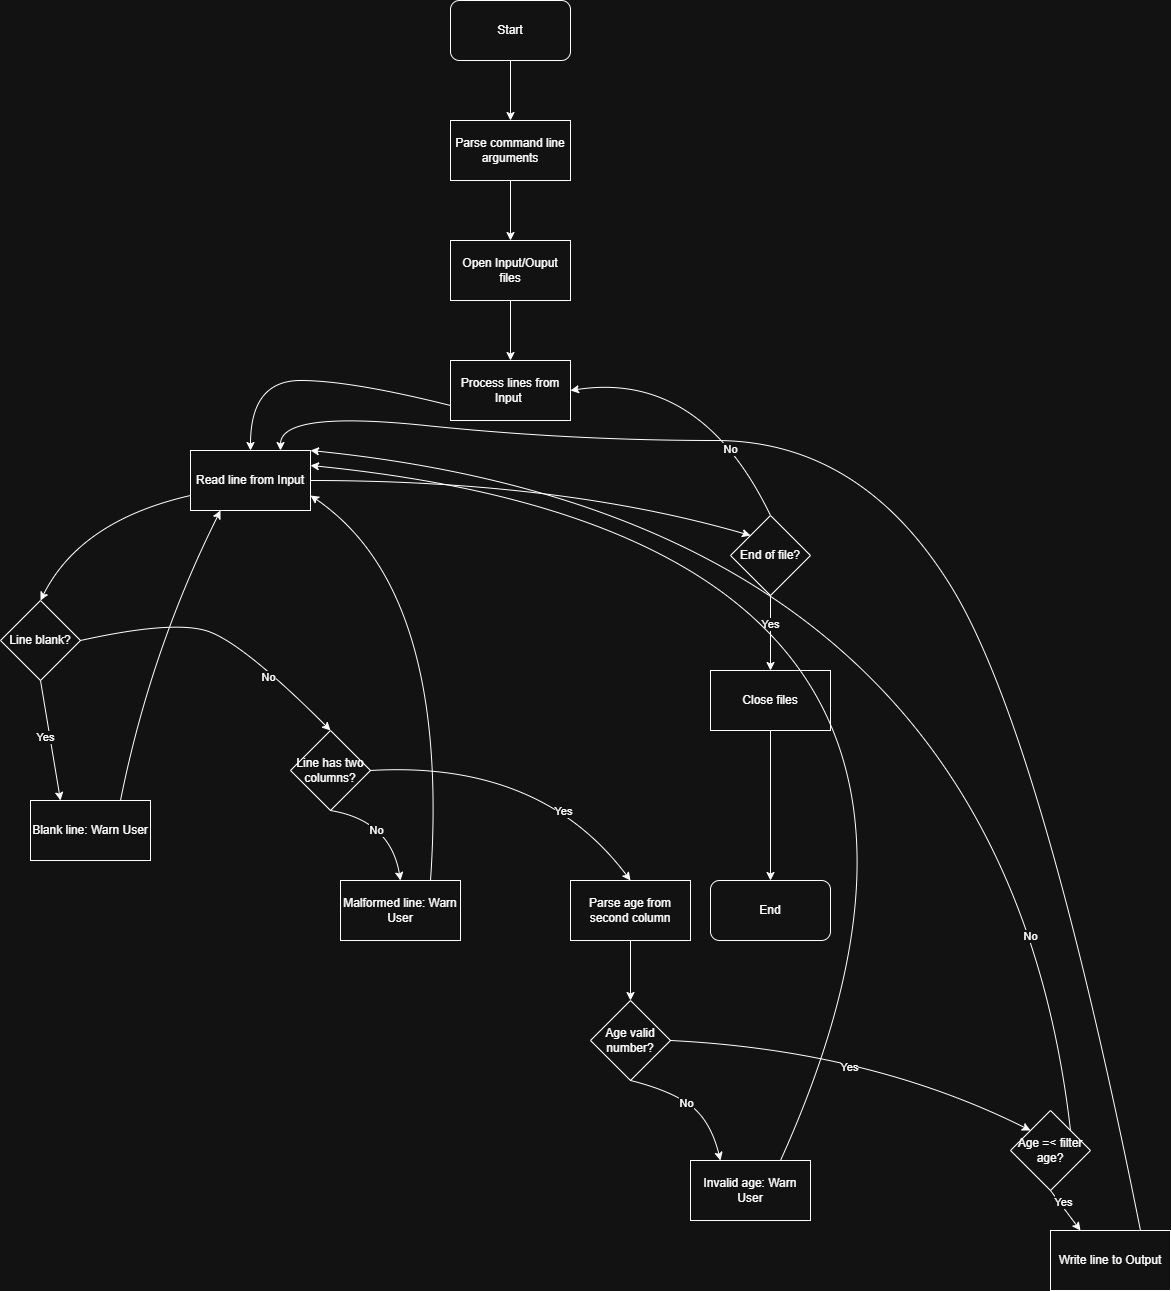

The diagram above was exported from draw.io. Its source (the exported page's mxGraphModel, read from the mxfile embedded in the PNG):
<mxGraphModel dx="1869" dy="527" grid="1" gridSize="10" guides="1" tooltips="1" connect="1" arrows="1" fold="1" page="1" pageScale="1" pageWidth="827" pageHeight="1169" math="0" shadow="0">
  <root>
    <mxCell id="0" />
    <mxCell id="1" parent="0" />
    <mxCell id="cB_PZ8uyeHuq4Ltg0FPx-4" style="edgeStyle=orthogonalEdgeStyle;rounded=0;orthogonalLoop=1;jettySize=auto;html=1;" parent="1" source="cB_PZ8uyeHuq4Ltg0FPx-2" target="cB_PZ8uyeHuq4Ltg0FPx-3" edge="1">
      <mxGeometry relative="1" as="geometry" />
    </mxCell>
    <mxCell id="cB_PZ8uyeHuq4Ltg0FPx-2" value="Start" style="rounded=1;whiteSpace=wrap;html=1;" parent="1" vertex="1">
      <mxGeometry x="340" y="30" width="120" height="60" as="geometry" />
    </mxCell>
    <mxCell id="cB_PZ8uyeHuq4Ltg0FPx-6" style="edgeStyle=orthogonalEdgeStyle;rounded=0;orthogonalLoop=1;jettySize=auto;html=1;entryX=0.5;entryY=0;entryDx=0;entryDy=0;" parent="1" source="cB_PZ8uyeHuq4Ltg0FPx-3" target="cB_PZ8uyeHuq4Ltg0FPx-5" edge="1">
      <mxGeometry relative="1" as="geometry" />
    </mxCell>
    <mxCell id="cB_PZ8uyeHuq4Ltg0FPx-3" value="Parse command line arguments" style="rounded=0;whiteSpace=wrap;html=1;" parent="1" vertex="1">
      <mxGeometry x="340" y="150" width="120" height="60" as="geometry" />
    </mxCell>
    <mxCell id="cB_PZ8uyeHuq4Ltg0FPx-8" style="edgeStyle=orthogonalEdgeStyle;rounded=0;orthogonalLoop=1;jettySize=auto;html=1;entryX=0.5;entryY=0;entryDx=0;entryDy=0;" parent="1" source="cB_PZ8uyeHuq4Ltg0FPx-5" target="cB_PZ8uyeHuq4Ltg0FPx-7" edge="1">
      <mxGeometry relative="1" as="geometry" />
    </mxCell>
    <mxCell id="cB_PZ8uyeHuq4Ltg0FPx-5" value="Open Input/Ouput files" style="rounded=0;whiteSpace=wrap;html=1;" parent="1" vertex="1">
      <mxGeometry x="340" y="270" width="120" height="60" as="geometry" />
    </mxCell>
    <mxCell id="cB_PZ8uyeHuq4Ltg0FPx-7" value="Process lines from Input&amp;nbsp;" style="rounded=0;whiteSpace=wrap;html=1;" parent="1" vertex="1">
      <mxGeometry x="340" y="390" width="120" height="60" as="geometry" />
    </mxCell>
    <mxCell id="cB_PZ8uyeHuq4Ltg0FPx-9" value="Read line from Input" style="rounded=0;whiteSpace=wrap;html=1;" parent="1" vertex="1">
      <mxGeometry x="80" y="480" width="120" height="60" as="geometry" />
    </mxCell>
    <mxCell id="cB_PZ8uyeHuq4Ltg0FPx-10" value="" style="curved=1;endArrow=classic;html=1;rounded=0;exitX=0;exitY=0.75;exitDx=0;exitDy=0;entryX=0.5;entryY=0;entryDx=0;entryDy=0;" parent="1" source="cB_PZ8uyeHuq4Ltg0FPx-7" target="cB_PZ8uyeHuq4Ltg0FPx-9" edge="1">
      <mxGeometry width="50" height="50" relative="1" as="geometry">
        <mxPoint x="190" y="410" as="sourcePoint" />
        <mxPoint x="240" y="360" as="targetPoint" />
        <Array as="points">
          <mxPoint x="240" y="410" />
          <mxPoint x="140" y="410" />
        </Array>
      </mxGeometry>
    </mxCell>
    <mxCell id="cB_PZ8uyeHuq4Ltg0FPx-11" value="Line blank?" style="rhombus;whiteSpace=wrap;html=1;" parent="1" vertex="1">
      <mxGeometry x="-110" y="630" width="80" height="80" as="geometry" />
    </mxCell>
    <mxCell id="cB_PZ8uyeHuq4Ltg0FPx-12" value="" style="curved=1;endArrow=classic;html=1;rounded=0;exitX=0;exitY=0.75;exitDx=0;exitDy=0;entryX=0.5;entryY=0;entryDx=0;entryDy=0;" parent="1" source="cB_PZ8uyeHuq4Ltg0FPx-9" target="cB_PZ8uyeHuq4Ltg0FPx-11" edge="1">
      <mxGeometry width="50" height="50" relative="1" as="geometry">
        <mxPoint x="80" y="530" as="sourcePoint" />
        <mxPoint x="130" y="480" as="targetPoint" />
        <Array as="points">
          <mxPoint x="-30" y="550" />
        </Array>
      </mxGeometry>
    </mxCell>
    <mxCell id="cB_PZ8uyeHuq4Ltg0FPx-13" value="Blank line: Warn User" style="rounded=0;whiteSpace=wrap;html=1;" parent="1" vertex="1">
      <mxGeometry x="-80" y="830" width="120" height="60" as="geometry" />
    </mxCell>
    <mxCell id="cB_PZ8uyeHuq4Ltg0FPx-14" value="" style="curved=1;endArrow=classic;html=1;rounded=0;exitX=0.5;exitY=1;exitDx=0;exitDy=0;entryX=0.25;entryY=0;entryDx=0;entryDy=0;" parent="1" source="cB_PZ8uyeHuq4Ltg0FPx-11" target="cB_PZ8uyeHuq4Ltg0FPx-13" edge="1">
      <mxGeometry width="50" height="50" relative="1" as="geometry">
        <mxPoint x="80" y="730" as="sourcePoint" />
        <mxPoint x="130" y="680" as="targetPoint" />
        <Array as="points" />
      </mxGeometry>
    </mxCell>
    <mxCell id="cB_PZ8uyeHuq4Ltg0FPx-15" value="Yes" style="edgeLabel;html=1;align=center;verticalAlign=middle;resizable=0;points=[];" parent="cB_PZ8uyeHuq4Ltg0FPx-14" vertex="1" connectable="0">
      <mxGeometry x="-0.06" y="-5" relative="1" as="geometry">
        <mxPoint y="-1" as="offset" />
      </mxGeometry>
    </mxCell>
    <mxCell id="cB_PZ8uyeHuq4Ltg0FPx-16" value="" style="curved=1;endArrow=classic;html=1;rounded=0;exitX=0.75;exitY=0;exitDx=0;exitDy=0;entryX=0.25;entryY=1;entryDx=0;entryDy=0;" parent="1" source="cB_PZ8uyeHuq4Ltg0FPx-13" target="cB_PZ8uyeHuq4Ltg0FPx-9" edge="1">
      <mxGeometry width="50" height="50" relative="1" as="geometry">
        <mxPoint x="130" y="730" as="sourcePoint" />
        <mxPoint x="180" y="680" as="targetPoint" />
        <Array as="points">
          <mxPoint x="40" y="680" />
        </Array>
      </mxGeometry>
    </mxCell>
    <mxCell id="cB_PZ8uyeHuq4Ltg0FPx-17" value="Line has two columns?" style="rhombus;whiteSpace=wrap;html=1;" parent="1" vertex="1">
      <mxGeometry x="180" y="760" width="80" height="80" as="geometry" />
    </mxCell>
    <mxCell id="cB_PZ8uyeHuq4Ltg0FPx-18" value="" style="curved=1;endArrow=classic;html=1;rounded=0;exitX=1;exitY=0.5;exitDx=0;exitDy=0;entryX=0.5;entryY=0;entryDx=0;entryDy=0;" parent="1" source="cB_PZ8uyeHuq4Ltg0FPx-11" target="cB_PZ8uyeHuq4Ltg0FPx-17" edge="1">
      <mxGeometry width="50" height="50" relative="1" as="geometry">
        <mxPoint x="110" y="1000" as="sourcePoint" />
        <mxPoint x="160" y="950" as="targetPoint" />
        <Array as="points">
          <mxPoint x="60" y="650" />
          <mxPoint x="130" y="670" />
        </Array>
      </mxGeometry>
    </mxCell>
    <mxCell id="cB_PZ8uyeHuq4Ltg0FPx-19" value="No" style="edgeLabel;html=1;align=center;verticalAlign=middle;resizable=0;points=[];" parent="cB_PZ8uyeHuq4Ltg0FPx-18" vertex="1" connectable="0">
      <mxGeometry x="0.4358" y="-6" relative="1" as="geometry">
        <mxPoint as="offset" />
      </mxGeometry>
    </mxCell>
    <mxCell id="cB_PZ8uyeHuq4Ltg0FPx-21" value="Malformed line: Warn User" style="rounded=0;whiteSpace=wrap;html=1;" parent="1" vertex="1">
      <mxGeometry x="230" y="910" width="120" height="60" as="geometry" />
    </mxCell>
    <mxCell id="cB_PZ8uyeHuq4Ltg0FPx-22" value="" style="curved=1;endArrow=classic;html=1;rounded=0;exitX=0.5;exitY=1;exitDx=0;exitDy=0;entryX=0.5;entryY=0;entryDx=0;entryDy=0;" parent="1" source="cB_PZ8uyeHuq4Ltg0FPx-17" target="cB_PZ8uyeHuq4Ltg0FPx-21" edge="1">
      <mxGeometry width="50" height="50" relative="1" as="geometry">
        <mxPoint x="320" y="1000" as="sourcePoint" />
        <mxPoint x="370" y="950" as="targetPoint" />
        <Array as="points">
          <mxPoint x="280" y="850" />
        </Array>
      </mxGeometry>
    </mxCell>
    <mxCell id="cB_PZ8uyeHuq4Ltg0FPx-24" value="No" style="edgeLabel;html=1;align=center;verticalAlign=middle;resizable=0;points=[];" parent="cB_PZ8uyeHuq4Ltg0FPx-22" vertex="1" connectable="0">
      <mxGeometry x="-0.2162" y="-12" relative="1" as="geometry">
        <mxPoint as="offset" />
      </mxGeometry>
    </mxCell>
    <mxCell id="cB_PZ8uyeHuq4Ltg0FPx-25" value="" style="curved=1;endArrow=classic;html=1;rounded=0;exitX=0.75;exitY=0;exitDx=0;exitDy=0;entryX=1;entryY=0.75;entryDx=0;entryDy=0;" parent="1" source="cB_PZ8uyeHuq4Ltg0FPx-21" target="cB_PZ8uyeHuq4Ltg0FPx-9" edge="1">
      <mxGeometry width="50" height="50" relative="1" as="geometry">
        <mxPoint x="320" y="1000" as="sourcePoint" />
        <mxPoint x="370" y="950" as="targetPoint" />
        <Array as="points">
          <mxPoint x="340" y="620" />
        </Array>
      </mxGeometry>
    </mxCell>
    <mxCell id="cB_PZ8uyeHuq4Ltg0FPx-40" style="edgeStyle=orthogonalEdgeStyle;rounded=0;orthogonalLoop=1;jettySize=auto;html=1;entryX=0.5;entryY=0;entryDx=0;entryDy=0;" parent="1" source="cB_PZ8uyeHuq4Ltg0FPx-26" target="cB_PZ8uyeHuq4Ltg0FPx-39" edge="1">
      <mxGeometry relative="1" as="geometry" />
    </mxCell>
    <mxCell id="cB_PZ8uyeHuq4Ltg0FPx-26" value="Parse age from second column" style="rounded=0;whiteSpace=wrap;html=1;" parent="1" vertex="1">
      <mxGeometry x="460" y="910" width="120" height="60" as="geometry" />
    </mxCell>
    <mxCell id="cB_PZ8uyeHuq4Ltg0FPx-27" value="" style="curved=1;endArrow=classic;html=1;rounded=0;exitX=1;exitY=0.5;exitDx=0;exitDy=0;entryX=0.5;entryY=0;entryDx=0;entryDy=0;" parent="1" source="cB_PZ8uyeHuq4Ltg0FPx-17" target="cB_PZ8uyeHuq4Ltg0FPx-26" edge="1">
      <mxGeometry width="50" height="50" relative="1" as="geometry">
        <mxPoint x="390" y="890" as="sourcePoint" />
        <mxPoint x="440" y="840" as="targetPoint" />
        <Array as="points">
          <mxPoint x="430" y="790" />
        </Array>
      </mxGeometry>
    </mxCell>
    <mxCell id="cB_PZ8uyeHuq4Ltg0FPx-28" value="Yes" style="edgeLabel;html=1;align=center;verticalAlign=middle;resizable=0;points=[];" parent="cB_PZ8uyeHuq4Ltg0FPx-27" vertex="1" connectable="0">
      <mxGeometry x="0.403" y="-12" relative="1" as="geometry">
        <mxPoint x="-1" as="offset" />
      </mxGeometry>
    </mxCell>
    <mxCell id="cB_PZ8uyeHuq4Ltg0FPx-37" style="edgeStyle=orthogonalEdgeStyle;rounded=0;orthogonalLoop=1;jettySize=auto;html=1;entryX=0.5;entryY=0;entryDx=0;entryDy=0;" parent="1" source="cB_PZ8uyeHuq4Ltg0FPx-29" target="cB_PZ8uyeHuq4Ltg0FPx-33" edge="1">
      <mxGeometry relative="1" as="geometry" />
    </mxCell>
    <mxCell id="cB_PZ8uyeHuq4Ltg0FPx-38" value="Yes" style="edgeLabel;html=1;align=center;verticalAlign=middle;resizable=0;points=[];" parent="cB_PZ8uyeHuq4Ltg0FPx-37" vertex="1" connectable="0">
      <mxGeometry x="-0.2444" y="-1" relative="1" as="geometry">
        <mxPoint as="offset" />
      </mxGeometry>
    </mxCell>
    <mxCell id="cB_PZ8uyeHuq4Ltg0FPx-29" value="End of file?" style="rhombus;whiteSpace=wrap;html=1;" parent="1" vertex="1">
      <mxGeometry x="620" y="545" width="80" height="80" as="geometry" />
    </mxCell>
    <mxCell id="cB_PZ8uyeHuq4Ltg0FPx-30" value="" style="curved=1;endArrow=classic;html=1;rounded=0;exitX=1;exitY=0.5;exitDx=0;exitDy=0;entryX=0;entryY=0;entryDx=0;entryDy=0;" parent="1" source="cB_PZ8uyeHuq4Ltg0FPx-9" target="cB_PZ8uyeHuq4Ltg0FPx-29" edge="1">
      <mxGeometry width="50" height="50" relative="1" as="geometry">
        <mxPoint x="370" y="670" as="sourcePoint" />
        <mxPoint x="420" y="620" as="targetPoint" />
        <Array as="points">
          <mxPoint x="450" y="510" />
        </Array>
      </mxGeometry>
    </mxCell>
    <mxCell id="cB_PZ8uyeHuq4Ltg0FPx-31" value="" style="curved=1;endArrow=classic;html=1;rounded=0;exitX=0.5;exitY=0;exitDx=0;exitDy=0;entryX=1;entryY=0.5;entryDx=0;entryDy=0;" parent="1" source="cB_PZ8uyeHuq4Ltg0FPx-29" target="cB_PZ8uyeHuq4Ltg0FPx-7" edge="1">
      <mxGeometry width="50" height="50" relative="1" as="geometry">
        <mxPoint x="570" y="670" as="sourcePoint" />
        <mxPoint x="480" y="630" as="targetPoint" />
        <Array as="points">
          <mxPoint x="590" y="400" />
        </Array>
      </mxGeometry>
    </mxCell>
    <mxCell id="cB_PZ8uyeHuq4Ltg0FPx-32" value="No" style="edgeLabel;html=1;align=center;verticalAlign=middle;resizable=0;points=[];" parent="cB_PZ8uyeHuq4Ltg0FPx-31" vertex="1" connectable="0">
      <mxGeometry x="-0.4585" y="8" relative="1" as="geometry">
        <mxPoint x="1" y="1" as="offset" />
      </mxGeometry>
    </mxCell>
    <mxCell id="cB_PZ8uyeHuq4Ltg0FPx-36" style="edgeStyle=orthogonalEdgeStyle;rounded=0;orthogonalLoop=1;jettySize=auto;html=1;entryX=0.5;entryY=0;entryDx=0;entryDy=0;" parent="1" source="cB_PZ8uyeHuq4Ltg0FPx-33" target="cB_PZ8uyeHuq4Ltg0FPx-35" edge="1">
      <mxGeometry relative="1" as="geometry" />
    </mxCell>
    <mxCell id="cB_PZ8uyeHuq4Ltg0FPx-33" value="Close files" style="rounded=0;whiteSpace=wrap;html=1;" parent="1" vertex="1">
      <mxGeometry x="600" y="700" width="120" height="60" as="geometry" />
    </mxCell>
    <mxCell id="cB_PZ8uyeHuq4Ltg0FPx-35" value="End" style="rounded=1;whiteSpace=wrap;html=1;" parent="1" vertex="1">
      <mxGeometry x="600" y="910" width="120" height="60" as="geometry" />
    </mxCell>
    <mxCell id="cB_PZ8uyeHuq4Ltg0FPx-39" value="Age valid number?" style="rhombus;whiteSpace=wrap;html=1;" parent="1" vertex="1">
      <mxGeometry x="480" y="1030" width="80" height="80" as="geometry" />
    </mxCell>
    <mxCell id="cB_PZ8uyeHuq4Ltg0FPx-41" value="Invalid age: Warn User" style="rounded=0;whiteSpace=wrap;html=1;" parent="1" vertex="1">
      <mxGeometry x="580" y="1190" width="120" height="60" as="geometry" />
    </mxCell>
    <mxCell id="cB_PZ8uyeHuq4Ltg0FPx-42" value="" style="curved=1;endArrow=classic;html=1;rounded=0;exitX=0.5;exitY=1;exitDx=0;exitDy=0;entryX=0.25;entryY=0;entryDx=0;entryDy=0;" parent="1" source="cB_PZ8uyeHuq4Ltg0FPx-39" target="cB_PZ8uyeHuq4Ltg0FPx-41" edge="1">
      <mxGeometry width="50" height="50" relative="1" as="geometry">
        <mxPoint x="440" y="1090" as="sourcePoint" />
        <mxPoint x="490" y="1040" as="targetPoint" />
        <Array as="points">
          <mxPoint x="560" y="1120" />
          <mxPoint x="600" y="1150" />
        </Array>
      </mxGeometry>
    </mxCell>
    <mxCell id="cB_PZ8uyeHuq4Ltg0FPx-43" value="No" style="edgeLabel;html=1;align=center;verticalAlign=middle;resizable=0;points=[];" parent="cB_PZ8uyeHuq4Ltg0FPx-42" vertex="1" connectable="0">
      <mxGeometry x="-0.0876" y="-1" relative="1" as="geometry">
        <mxPoint x="1" as="offset" />
      </mxGeometry>
    </mxCell>
    <mxCell id="cB_PZ8uyeHuq4Ltg0FPx-44" value="Age =&amp;lt; filter age?" style="rhombus;whiteSpace=wrap;html=1;" parent="1" vertex="1">
      <mxGeometry x="900" y="1140" width="80" height="80" as="geometry" />
    </mxCell>
    <mxCell id="cB_PZ8uyeHuq4Ltg0FPx-45" value="" style="curved=1;endArrow=classic;html=1;rounded=0;exitX=1;exitY=0.5;exitDx=0;exitDy=0;entryX=0;entryY=0;entryDx=0;entryDy=0;" parent="1" source="cB_PZ8uyeHuq4Ltg0FPx-39" target="cB_PZ8uyeHuq4Ltg0FPx-44" edge="1">
      <mxGeometry width="50" height="50" relative="1" as="geometry">
        <mxPoint x="730" y="1190" as="sourcePoint" />
        <mxPoint x="780" y="1140" as="targetPoint" />
        <Array as="points">
          <mxPoint x="760" y="1080" />
        </Array>
      </mxGeometry>
    </mxCell>
    <mxCell id="cB_PZ8uyeHuq4Ltg0FPx-46" value="Yes" style="edgeLabel;html=1;align=center;verticalAlign=middle;resizable=0;points=[];" parent="cB_PZ8uyeHuq4Ltg0FPx-45" vertex="1" connectable="0">
      <mxGeometry x="-0.0481" y="-18" relative="1" as="geometry">
        <mxPoint as="offset" />
      </mxGeometry>
    </mxCell>
    <mxCell id="cB_PZ8uyeHuq4Ltg0FPx-47" value="Write line to Output" style="rounded=0;whiteSpace=wrap;html=1;" parent="1" vertex="1">
      <mxGeometry x="940" y="1260" width="120" height="60" as="geometry" />
    </mxCell>
    <mxCell id="cB_PZ8uyeHuq4Ltg0FPx-48" value="" style="curved=1;endArrow=classic;html=1;rounded=0;exitX=0.5;exitY=1;exitDx=0;exitDy=0;entryX=0.25;entryY=0;entryDx=0;entryDy=0;" parent="1" source="cB_PZ8uyeHuq4Ltg0FPx-44" target="cB_PZ8uyeHuq4Ltg0FPx-47" edge="1">
      <mxGeometry width="50" height="50" relative="1" as="geometry">
        <mxPoint x="910" y="1190" as="sourcePoint" />
        <mxPoint x="960" y="1140" as="targetPoint" />
        <Array as="points" />
      </mxGeometry>
    </mxCell>
    <mxCell id="cB_PZ8uyeHuq4Ltg0FPx-49" value="Yes" style="edgeLabel;html=1;align=center;verticalAlign=middle;resizable=0;points=[];" parent="cB_PZ8uyeHuq4Ltg0FPx-48" vertex="1" connectable="0">
      <mxGeometry x="-0.312" y="3" relative="1" as="geometry">
        <mxPoint as="offset" />
      </mxGeometry>
    </mxCell>
    <mxCell id="cB_PZ8uyeHuq4Ltg0FPx-50" value="" style="curved=1;endArrow=classic;html=1;rounded=0;exitX=0.75;exitY=0;exitDx=0;exitDy=0;entryX=1;entryY=0.25;entryDx=0;entryDy=0;" parent="1" source="cB_PZ8uyeHuq4Ltg0FPx-41" target="cB_PZ8uyeHuq4Ltg0FPx-9" edge="1">
      <mxGeometry width="50" height="50" relative="1" as="geometry">
        <mxPoint x="790" y="690" as="sourcePoint" />
        <mxPoint x="840" y="640" as="targetPoint" />
        <Array as="points">
          <mxPoint x="950" y="570" />
        </Array>
      </mxGeometry>
    </mxCell>
    <mxCell id="cB_PZ8uyeHuq4Ltg0FPx-51" value="" style="curved=1;endArrow=classic;html=1;rounded=0;exitX=1;exitY=0;exitDx=0;exitDy=0;entryX=1;entryY=0;entryDx=0;entryDy=0;" parent="1" source="cB_PZ8uyeHuq4Ltg0FPx-44" target="cB_PZ8uyeHuq4Ltg0FPx-9" edge="1">
      <mxGeometry width="50" height="50" relative="1" as="geometry">
        <mxPoint x="790" y="870" as="sourcePoint" />
        <mxPoint x="840" y="820" as="targetPoint" />
        <Array as="points">
          <mxPoint x="890" y="550" />
        </Array>
      </mxGeometry>
    </mxCell>
    <mxCell id="cB_PZ8uyeHuq4Ltg0FPx-53" value="No" style="edgeLabel;html=1;align=center;verticalAlign=middle;resizable=0;points=[];" parent="cB_PZ8uyeHuq4Ltg0FPx-51" vertex="1" connectable="0">
      <mxGeometry x="-0.6951" y="18" relative="1" as="geometry">
        <mxPoint y="1" as="offset" />
      </mxGeometry>
    </mxCell>
    <mxCell id="cB_PZ8uyeHuq4Ltg0FPx-52" value="" style="curved=1;endArrow=classic;html=1;rounded=0;exitX=0.75;exitY=0;exitDx=0;exitDy=0;entryX=0.75;entryY=0;entryDx=0;entryDy=0;" parent="1" source="cB_PZ8uyeHuq4Ltg0FPx-47" target="cB_PZ8uyeHuq4Ltg0FPx-9" edge="1">
      <mxGeometry width="50" height="50" relative="1" as="geometry">
        <mxPoint x="790" y="870" as="sourcePoint" />
        <mxPoint x="840" y="820" as="targetPoint" />
        <Array as="points">
          <mxPoint x="930" y="760" />
          <mxPoint x="750" y="470" />
          <mxPoint x="460" y="470" />
          <mxPoint x="170" y="440" />
        </Array>
      </mxGeometry>
    </mxCell>
  </root>
</mxGraphModel>